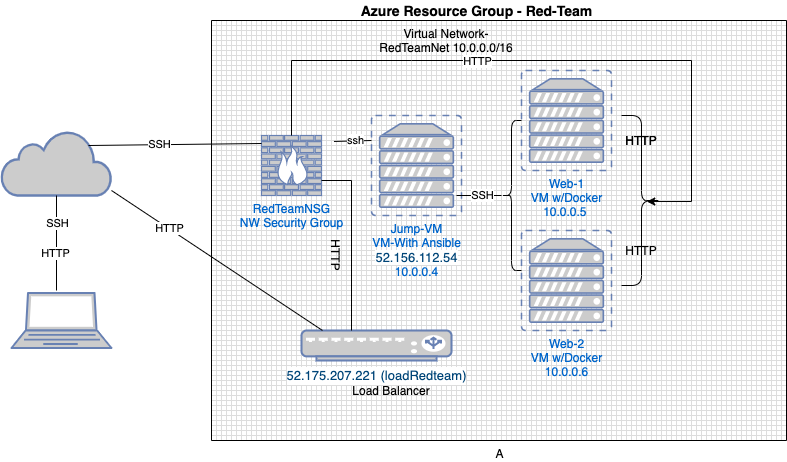

The diagram above was exported from draw.io. Its source (the exported page's mxGraphModel, read from the mxfile embedded in the PNG):
<mxGraphModel dx="946" dy="589" grid="1" gridSize="10" guides="1" tooltips="1" connect="1" arrows="1" fold="1" page="1" pageScale="1" pageWidth="850" pageHeight="1100" math="0" shadow="0">
  <root>
    <mxCell id="0" />
    <mxCell id="1" parent="0" />
    <mxCell id="RbYAwTrvql1QtBUtKR9m-9" value="A" style="verticalLabelPosition=bottom;verticalAlign=top;html=1;shape=mxgraph.basic.patternFillRect;fillStyle=grid;step=5;fillStrokeWidth=0.2;fillStrokeColor=#dddddd;" parent="1" vertex="1">
      <mxGeometry x="220" y="50" width="575" height="420" as="geometry" />
    </mxCell>
    <mxCell id="RbYAwTrvql1QtBUtKR9m-3" value="" style="fontColor=#0066CC;verticalAlign=top;verticalLabelPosition=bottom;labelPosition=center;align=center;html=1;outlineConnect=0;fillColor=#CCCCCC;strokeColor=#6881B3;gradientColor=none;gradientDirection=north;strokeWidth=2;shape=mxgraph.networks.laptop;" parent="1" vertex="1">
      <mxGeometry x="20" y="322.5" width="100" height="55" as="geometry" />
    </mxCell>
    <mxCell id="RbYAwTrvql1QtBUtKR9m-4" value="Jump-VM&lt;br&gt;VM-With Ansible&lt;br&gt;&lt;a target=&quot;_blank&quot; tabindex=&quot;0&quot; href=&quot;https://portal.azure.com/&quot; class=&quot;fxs-fxclick&quot; style=&quot;font-size: 13px ; color: rgb(0 , 69 , 120) ; cursor: pointer ; outline-color: rgb(96 , 94 , 92) ; font-family: &amp;#34;az_ea_font&amp;#34; , &amp;#34;segoe ui&amp;#34; , &amp;#34;az_font&amp;#34; , , , , &amp;#34;roboto&amp;#34; , &amp;#34;oxygen&amp;#34; , &amp;#34;ubuntu&amp;#34; , &amp;#34;cantarell&amp;#34; , &amp;#34;open sans&amp;#34; , &amp;#34;helvetica neue&amp;#34; , sans-serif ; background-color: rgb(255 , 255 , 255) ; outline-style: none&quot;&gt;52.156.112.54&lt;/a&gt;&lt;br&gt;10.0.0.4" style="fontColor=#0066CC;verticalAlign=top;verticalLabelPosition=bottom;labelPosition=center;align=center;html=1;outlineConnect=0;fillColor=#CCCCCC;strokeColor=#6881B3;gradientColor=none;gradientDirection=north;strokeWidth=2;shape=mxgraph.networks.virtual_server;" parent="1" vertex="1">
      <mxGeometry x="380" y="145" width="90" height="100" as="geometry" />
    </mxCell>
    <mxCell id="RbYAwTrvql1QtBUtKR9m-5" value="&lt;a class=&quot;msportalfx-text-primary fxc-essentials-value fxs-portal-text fxs-fxclick&quot; tabindex=&quot;0&quot; title=&quot;52.175.207.221 (loadRedteam)&quot; id=&quot;_essentials_135&quot; href=&quot;https://portal.azure.com/#blade/HubsExtension/ResourceMenuBlade/id/%2Fsubscriptions%2F5f1a3924-b8d4-4e1e-85ad-2c9ccaab295b%2FresourceGroups%2FRed-Team%2Fproviders%2FMicrosoft.Network%2FloadBalancers%2FLBRedTeam/menuid/frontendIpPool&quot; style=&quot;font-size: 13px ; color: rgb(0 , 69 , 120) ; cursor: pointer ; outline-color: rgb(96 , 94 , 92) ; overflow: hidden ; height: 18px ; line-height: 18px ; display: inline-block ; text-overflow: ellipsis ; text-align: left ; max-width: 100% ; padding: 0px ; border: 0px ; font-family: &amp;#34;az_ea_font&amp;#34; , &amp;#34;segoe ui&amp;#34; , &amp;#34;az_font&amp;#34; , , , , &amp;#34;roboto&amp;#34; , &amp;#34;oxygen&amp;#34; , &amp;#34;ubuntu&amp;#34; , &amp;#34;cantarell&amp;#34; , &amp;#34;open sans&amp;#34; , &amp;#34;helvetica neue&amp;#34; , sans-serif ; background-color: rgb(255 , 255 , 255) ; outline-style: none&quot;&gt;52.175.207.221 (loadRedteam)&lt;/a&gt;" style="fontColor=#0066CC;verticalAlign=top;verticalLabelPosition=bottom;labelPosition=center;align=center;html=1;outlineConnect=0;fillColor=#CCCCCC;strokeColor=#6881B3;gradientColor=none;gradientDirection=north;strokeWidth=2;shape=mxgraph.networks.load_balancer;" parent="1" vertex="1">
      <mxGeometry x="310" y="360" width="150" height="30" as="geometry" />
    </mxCell>
    <mxCell id="RbYAwTrvql1QtBUtKR9m-6" value="RedTeamNSG&lt;br&gt;NW Security Group" style="fontColor=#0066CC;verticalAlign=top;verticalLabelPosition=bottom;labelPosition=center;align=center;html=1;outlineConnect=0;fillColor=#CCCCCC;strokeColor=#6881B3;gradientColor=none;gradientDirection=north;strokeWidth=2;shape=mxgraph.networks.firewall;" parent="1" vertex="1">
      <mxGeometry x="270" y="165" width="60" height="60" as="geometry" />
    </mxCell>
    <mxCell id="RbYAwTrvql1QtBUtKR9m-7" value="" style="html=1;outlineConnect=0;fillColor=#CCCCCC;strokeColor=#6881B3;gradientColor=none;gradientDirection=north;strokeWidth=2;shape=mxgraph.networks.cloud;fontColor=#ffffff;" parent="1" vertex="1">
      <mxGeometry x="10" y="160" width="110" height="65" as="geometry" />
    </mxCell>
    <mxCell id="RbYAwTrvql1QtBUtKR9m-10" value="Web-1&lt;br&gt;VM w/Docker&lt;br&gt;10.0.0.5&amp;nbsp;" style="fontColor=#0066CC;verticalAlign=top;verticalLabelPosition=bottom;labelPosition=center;align=center;html=1;outlineConnect=0;fillColor=#CCCCCC;strokeColor=#6881B3;gradientColor=none;gradientDirection=north;strokeWidth=2;shape=mxgraph.networks.virtual_server;" parent="1" vertex="1">
      <mxGeometry x="530" y="100" width="90" height="100" as="geometry" />
    </mxCell>
    <mxCell id="RbYAwTrvql1QtBUtKR9m-15" style="edgeStyle=none;shape=link;rounded=0;orthogonalLoop=1;jettySize=auto;html=1;exitX=0.5;exitY=1;exitDx=0;exitDy=0;exitPerimeter=0;" parent="1" source="RbYAwTrvql1QtBUtKR9m-7" target="RbYAwTrvql1QtBUtKR9m-7" edge="1">
      <mxGeometry relative="1" as="geometry" />
    </mxCell>
    <mxCell id="RbYAwTrvql1QtBUtKR9m-19" style="edgeStyle=none;shape=link;rounded=0;orthogonalLoop=1;jettySize=auto;html=1;entryX=0.5;entryY=1;entryDx=0;entryDy=0;entryPerimeter=0;" parent="1" source="RbYAwTrvql1QtBUtKR9m-7" target="RbYAwTrvql1QtBUtKR9m-7" edge="1">
      <mxGeometry relative="1" as="geometry" />
    </mxCell>
    <mxCell id="RbYAwTrvql1QtBUtKR9m-20" value="Web-2&lt;br&gt;VM w/Docker&lt;br&gt;10.0.0.6" style="fontColor=#0066CC;verticalAlign=top;verticalLabelPosition=bottom;labelPosition=center;align=center;html=1;outlineConnect=0;fillColor=#CCCCCC;strokeColor=#6881B3;gradientColor=none;gradientDirection=north;strokeWidth=2;shape=mxgraph.networks.virtual_server;" parent="1" vertex="1">
      <mxGeometry x="530" y="260" width="90" height="100" as="geometry" />
    </mxCell>
    <mxCell id="Fl-AGE-lPN8fxEdCMBuv-1" value="&lt;font style=&quot;font-size: 14px&quot;&gt;&lt;b&gt;Azure Resource Group - Red-Team&lt;/b&gt;&lt;/font&gt;" style="text;html=1;align=center;verticalAlign=middle;resizable=0;points=[];autosize=1;" vertex="1" parent="1">
      <mxGeometry x="360" y="30" width="250" height="20" as="geometry" />
    </mxCell>
    <mxCell id="Fl-AGE-lPN8fxEdCMBuv-5" value="Virtual Network- RedTeamNet 10.0.0.0/16" style="text;html=1;strokeColor=none;fillColor=none;align=center;verticalAlign=middle;whiteSpace=wrap;rounded=0;" vertex="1" parent="1">
      <mxGeometry x="380" y="60" width="150" height="20" as="geometry" />
    </mxCell>
    <mxCell id="Fl-AGE-lPN8fxEdCMBuv-10" value="HTTP" style="text;html=1;strokeColor=none;fillColor=none;align=center;verticalAlign=middle;whiteSpace=wrap;rounded=0;" vertex="1" parent="1">
      <mxGeometry x="630" y="160" width="40" height="20" as="geometry" />
    </mxCell>
    <mxCell id="Fl-AGE-lPN8fxEdCMBuv-12" value="Load Balancer" style="text;html=1;strokeColor=none;fillColor=none;align=center;verticalAlign=middle;whiteSpace=wrap;rounded=0;" vertex="1" parent="1">
      <mxGeometry x="360" y="410" width="80" height="20" as="geometry" />
    </mxCell>
    <mxCell id="Fl-AGE-lPN8fxEdCMBuv-15" value="" style="endArrow=none;html=1;" edge="1" parent="1" target="RbYAwTrvql1QtBUtKR9m-7">
      <mxGeometry width="50" height="50" relative="1" as="geometry">
        <mxPoint x="65" y="320" as="sourcePoint" />
        <mxPoint x="90" y="240" as="targetPoint" />
      </mxGeometry>
    </mxCell>
    <mxCell id="Fl-AGE-lPN8fxEdCMBuv-16" value="SSH" style="edgeLabel;html=1;align=center;verticalAlign=middle;resizable=0;points=[];" vertex="1" connectable="0" parent="Fl-AGE-lPN8fxEdCMBuv-15">
      <mxGeometry x="0.4316" relative="1" as="geometry">
        <mxPoint as="offset" />
      </mxGeometry>
    </mxCell>
    <mxCell id="Fl-AGE-lPN8fxEdCMBuv-17" value="HTTP" style="edgeLabel;html=1;align=center;verticalAlign=middle;resizable=0;points=[];" vertex="1" connectable="0" parent="Fl-AGE-lPN8fxEdCMBuv-15">
      <mxGeometry x="-0.2" y="2" relative="1" as="geometry">
        <mxPoint as="offset" />
      </mxGeometry>
    </mxCell>
    <mxCell id="Fl-AGE-lPN8fxEdCMBuv-18" value="" style="endArrow=none;html=1;" edge="1" parent="1">
      <mxGeometry width="50" height="50" relative="1" as="geometry">
        <mxPoint x="97" y="175" as="sourcePoint" />
        <mxPoint x="270" y="173" as="targetPoint" />
      </mxGeometry>
    </mxCell>
    <mxCell id="Fl-AGE-lPN8fxEdCMBuv-19" value="SSH" style="edgeLabel;html=1;align=center;verticalAlign=middle;resizable=0;points=[];" vertex="1" connectable="0" parent="Fl-AGE-lPN8fxEdCMBuv-18">
      <mxGeometry x="-0.179" y="1" relative="1" as="geometry">
        <mxPoint as="offset" />
      </mxGeometry>
    </mxCell>
    <mxCell id="Fl-AGE-lPN8fxEdCMBuv-21" value="" style="endArrow=none;html=1;exitX=0.193;exitY=0.738;exitDx=0;exitDy=0;exitPerimeter=0;" edge="1" parent="1" source="RbYAwTrvql1QtBUtKR9m-9">
      <mxGeometry width="50" height="50" relative="1" as="geometry">
        <mxPoint x="70" y="270" as="sourcePoint" />
        <mxPoint x="120" y="220" as="targetPoint" />
      </mxGeometry>
    </mxCell>
    <mxCell id="Fl-AGE-lPN8fxEdCMBuv-23" value="HTTP" style="edgeLabel;html=1;align=center;verticalAlign=middle;resizable=0;points=[];" vertex="1" connectable="0" parent="Fl-AGE-lPN8fxEdCMBuv-21">
      <mxGeometry x="0.4648" y="-1" relative="1" as="geometry">
        <mxPoint y="1" as="offset" />
      </mxGeometry>
    </mxCell>
    <mxCell id="Fl-AGE-lPN8fxEdCMBuv-30" value="" style="endArrow=none;html=1;exitX=0.213;exitY=0.288;exitDx=0;exitDy=0;exitPerimeter=0;" edge="1" parent="1" source="RbYAwTrvql1QtBUtKR9m-9">
      <mxGeometry width="50" height="50" relative="1" as="geometry">
        <mxPoint x="330" y="220" as="sourcePoint" />
        <mxPoint x="380" y="170" as="targetPoint" />
      </mxGeometry>
    </mxCell>
    <mxCell id="Fl-AGE-lPN8fxEdCMBuv-32" value="ssh" style="edgeLabel;html=1;align=center;verticalAlign=middle;resizable=0;points=[];" vertex="1" connectable="0" parent="Fl-AGE-lPN8fxEdCMBuv-30">
      <mxGeometry x="0.1394" y="1" relative="1" as="geometry">
        <mxPoint as="offset" />
      </mxGeometry>
    </mxCell>
    <mxCell id="Fl-AGE-lPN8fxEdCMBuv-35" value="" style="shape=curlyBracket;whiteSpace=wrap;html=1;rounded=1;" vertex="1" parent="1">
      <mxGeometry x="510" y="150" width="20" height="150" as="geometry" />
    </mxCell>
    <mxCell id="Fl-AGE-lPN8fxEdCMBuv-37" value="" style="endArrow=none;html=1;" edge="1" parent="1">
      <mxGeometry width="50" height="50" relative="1" as="geometry">
        <mxPoint x="465" y="225" as="sourcePoint" />
        <mxPoint x="510" y="225" as="targetPoint" />
      </mxGeometry>
    </mxCell>
    <mxCell id="Fl-AGE-lPN8fxEdCMBuv-38" value="SSH" style="edgeLabel;html=1;align=center;verticalAlign=middle;resizable=0;points=[];" vertex="1" connectable="0" parent="Fl-AGE-lPN8fxEdCMBuv-37">
      <mxGeometry x="0.1111" y="1" relative="1" as="geometry">
        <mxPoint as="offset" />
      </mxGeometry>
    </mxCell>
    <mxCell id="Fl-AGE-lPN8fxEdCMBuv-39" value="HTTP" style="shape=partialRectangle;whiteSpace=wrap;html=1;bottom=0;right=0;fillColor=none;rotation=90;" vertex="1" parent="1">
      <mxGeometry x="270" y="270" width="150" height="30" as="geometry" />
    </mxCell>
    <mxCell id="Fl-AGE-lPN8fxEdCMBuv-42" style="edgeStyle=orthogonalEdgeStyle;rounded=0;orthogonalLoop=1;jettySize=auto;html=1;exitX=1;exitY=0;exitDx=0;exitDy=0;entryX=0.757;entryY=0.431;entryDx=0;entryDy=0;entryPerimeter=0;" edge="1" parent="1" source="Fl-AGE-lPN8fxEdCMBuv-40" target="RbYAwTrvql1QtBUtKR9m-9">
      <mxGeometry relative="1" as="geometry">
        <Array as="points">
          <mxPoint x="700" y="90" />
          <mxPoint x="700" y="231" />
        </Array>
      </mxGeometry>
    </mxCell>
    <mxCell id="Fl-AGE-lPN8fxEdCMBuv-48" value="HTTP" style="edgeLabel;html=1;align=center;verticalAlign=middle;resizable=0;points=[];" vertex="1" connectable="0" parent="Fl-AGE-lPN8fxEdCMBuv-42">
      <mxGeometry x="-0.7209" relative="1" as="geometry">
        <mxPoint as="offset" />
      </mxGeometry>
    </mxCell>
    <mxCell id="Fl-AGE-lPN8fxEdCMBuv-40" value="" style="shape=partialRectangle;whiteSpace=wrap;html=1;bottom=0;right=0;fillColor=none;" vertex="1" parent="1">
      <mxGeometry x="300" y="90" width="120" height="75" as="geometry" />
    </mxCell>
    <mxCell id="Fl-AGE-lPN8fxEdCMBuv-44" value="" style="shape=curlyBracket;whiteSpace=wrap;html=1;rounded=1;rotation=-180;" vertex="1" parent="1">
      <mxGeometry x="630" y="145" width="40" height="170" as="geometry" />
    </mxCell>
    <mxCell id="Fl-AGE-lPN8fxEdCMBuv-46" value="HTTP" style="text;html=1;strokeColor=none;fillColor=none;align=center;verticalAlign=middle;whiteSpace=wrap;rounded=0;" vertex="1" parent="1">
      <mxGeometry x="630" y="160" width="40" height="20" as="geometry" />
    </mxCell>
    <mxCell id="Fl-AGE-lPN8fxEdCMBuv-47" value="HTTP" style="text;html=1;strokeColor=none;fillColor=none;align=center;verticalAlign=middle;whiteSpace=wrap;rounded=0;" vertex="1" parent="1">
      <mxGeometry x="630" y="270" width="40" height="20" as="geometry" />
    </mxCell>
  </root>
</mxGraphModel>